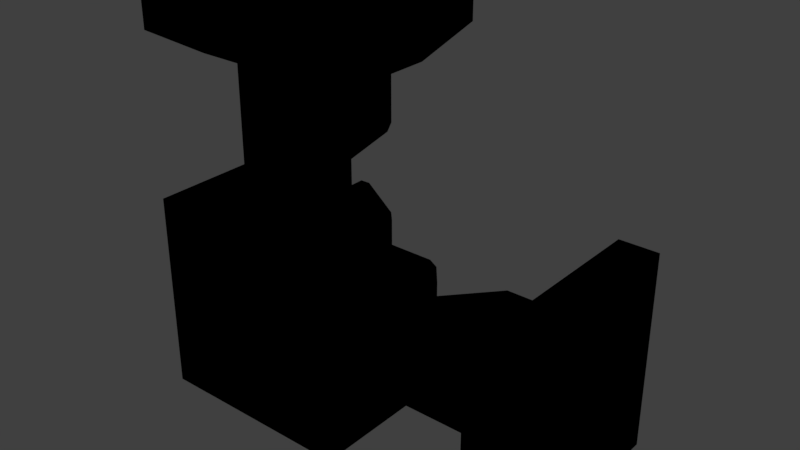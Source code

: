 # Source: Rod_Short.blend  (saved by Blender 2.79.0; exported with 4.5.12 LTS)
import bpy
from mathutils import Matrix  # noqa: F401  (used for matrix-valued properties, if any)

bpy.ops.wm.read_factory_settings(use_empty=True)
scene = bpy.context.scene
scene.name = 'Scene'

# ---- collections
col_collection_1 = bpy.data.collections.new('Collection 1'); scene.collection.children.link(col_collection_1)

# ---- materials (node trees are filled in below, after node groups)
mat_rod_helium = bpy.data.materials.new('Rod_Helium')
mat_rod_helium.alpha_threshold = 0.0
mat_rod_helium.use_transparent_shadow = False
mat_rod_helium.diffuse_color = (0.0, 0.0, 0.0, 1.0)
mat_rod_helium.specular_color = (0.0, 0.0, 0.0)
mat_rod_helium.roughness = 0.5

# ---- material node trees

# ---- world
world_world = bpy.data.worlds.new('World'); scene.world = world_world
world_world.color = (0.05088, 0.05088, 0.05088)
world_world.use_sun_shadow = False
world_world.sun_shadow_jitter_overblur = 0.0
world_world.cycles.sampling_method = 'MANUAL'

# ---- lights
light_point = bpy.data.lights.new('Point', 'POINT')
light_point.transmission_factor = 0.0
light_point.energy = 100.0
light_point.shadow_buffer_clip_start = 0.5
light_point.shadow_soft_size = 0.1
light_point.shadow_maximum_resolution = 0.006
light_point.use_absolute_resolution = True

# ---- meshes
me_untitled_031 = bpy.data.meshes.new('Untitled.031')
me_untitled_031.from_pydata([(1.5, -0.5, -0.5032), (1.5, 0.5, -0.5032), (1.303, 0.5, -0.5032), (1.303, -0.5, -0.5032), (1.303, 0.5, 0.4968), (1.303, 0.5, -0.5032), (1.5, 0.5, -0.5032), (1.5, 0.5, 0.4968), (1.5, 0.5, 0.4968), (1.5, -0.5, 0.4968), (1.303, -0.5, 0.4968), (1.303, 0.5, 0.4968), (1.5, -0.5, 0.4968), (1.5, -0.5, -0.5032), (1.303, -0.5, -0.5032), (1.303, -0.5, 0.4968), (1.159, -0.4069, 0.261), (1.159, -0.4069, -0.266), (1.159, 0.4069, -0.266), (1.159, 0.4069, 0.261), (1.5, 0.5, -0.5032), (1.5, -0.5, -0.5032), (1.5, -0.5, 0.4968), (1.5, 0.5, 0.4968), (1.303, -0.5, 0.4968), (1.303, -0.5, -0.5032), (1.159, -0.4069, -0.266), (1.159, -0.4069, 0.261), (1.303, -0.5, 0.4968), (1.159, -0.4069, 0.261), (1.159, 0.4069, 0.261), (1.303, 0.5, 0.4968), (1.159, 0.4069, 0.261), (1.159, 0.4069, -0.266), (1.303, 0.5, -0.5032), (1.303, 0.5, 0.4968), (1.303, 0.5, -0.5032), (1.159, 0.4069, -0.266), (1.159, -0.4069, -0.266), (1.303, -0.5, -0.5032), (0.8789, 0.303, 0.1715), (1.159, 0.303, 0.1715), (1.159, -0.3055, 0.1715), (0.5673, -0.3055, 0.1715), (0.4589, -0.1743, 0.1715), (0.8953, 0.333, 0.1416), (1.159, 0.333, 0.1416), (0.4393, -0.1512, 0.1416), (0.8455, 0.3104, 0.1416), (1.159, -0.3355, 0.1416), (0.5832, -0.3355, 0.1416), (0.5341, -0.3124, 0.1416), (0.4386, -0.1968, 0.1416), (0.8455, 0.3104, -0.1351), (0.8455, 0.3104, 0.1416), (0.4393, -0.1512, 0.1416), (0.4393, -0.1512, -0.1351), (0.4386, -0.1968, 0.1416), (0.4386, -0.1968, -0.1351), (0.5341, -0.3124, -0.1351), (0.5341, -0.3124, 0.1416), (0.4589, -0.1743, 0.1715), (0.4589, -0.1743, -0.1651), (1.159, 0.333, -0.1351), (1.159, 0.333, 0.1416), (0.8953, 0.333, 0.1416), (0.8953, 0.333, -0.1351), (0.8455, 0.3104, 0.1416), (0.8455, 0.3104, -0.1351), (0.8789, 0.303, 0.1715), (0.8789, 0.303, -0.1651), (1.159, -0.3355, 0.1416), (1.159, -0.3355, -0.1351), (0.5832, -0.3355, -0.1351), (0.5832, -0.3355, 0.1416), (0.5341, -0.3124, -0.1351), (0.5341, -0.3124, 0.1416), (0.5673, -0.3055, 0.1715), (0.5673, -0.3055, -0.1651), (0.5673, -0.3055, -0.1651), (1.159, -0.3055, -0.1651), (1.159, 0.303, -0.1651), (0.8789, 0.303, -0.1651), (0.4589, -0.1743, -0.1651), (0.5832, -0.3355, -0.1351), (1.159, -0.3355, -0.1351), (0.4386, -0.1968, -0.1351), (0.5341, -0.3124, -0.1351), (1.159, 0.333, -0.1351), (0.8953, 0.333, -0.1351), (0.8455, 0.3104, -0.1351), (0.4393, -0.1512, -0.1351), (-0.3034, 0.5, 0.5032), (-0.3034, -0.5, 0.5032), (-0.5, -0.5, 0.5032), (-0.5, 0.5, 0.5032), (-0.3034, 0.5, -0.4968), (-0.3034, 0.5, 0.5032), (-0.5, 0.5, 0.5032), (-0.5, 0.5, -0.4968), (-0.5, 0.5, -0.4968), (-0.5, -0.5, -0.4968), (-0.3034, -0.5, -0.4968), (-0.3034, 0.5, -0.4968), (-0.5, -0.5, -0.4968), (-0.5, -0.5, 0.5032), (-0.3034, -0.5, 0.5032), (-0.3034, -0.5, -0.4968), (-0.159, -0.4069, -0.261), (-0.159, -0.4069, 0.266), (-0.159, 0.4069, 0.266), (-0.159, 0.4069, -0.261), (-0.5, -0.5, -0.4968), (-0.5, 0.5, -0.4968), (-0.5, 0.5, 0.5032), (-0.5, -0.5, 0.5032), (-0.3034, -0.5, -0.4968), (-0.3034, -0.5, 0.5032), (-0.159, -0.4069, 0.266), (-0.159, -0.4069, -0.261), (-0.3034, 0.5, -0.4968), (-0.3034, -0.5, -0.4968), (-0.159, -0.4069, -0.261), (-0.159, 0.4069, -0.261), (-0.159, 0.4069, -0.261), (-0.159, 0.4069, 0.266), (-0.3034, 0.5, 0.5032), (-0.3034, 0.5, -0.4968), (-0.159, 0.4069, 0.266), (-0.159, -0.4069, 0.266), (-0.3034, -0.5, 0.5032), (-0.3034, 0.5, 0.5032), (0.3013, -0.1393, 0.08539), (0.5382, 0.1407, 0.08539), (0.7255, 0.141, 0.08539), (0.4809, -0.1396, 0.08539), (0.7452, 0.1636, -0.04899), (0.7452, 0.1636, 0.05539), (0.5576, 0.1636, 0.05539), (0.5576, 0.1636, -0.04899), (0.7255, 0.141, 0.08539), (0.5382, 0.1407, 0.08539), (0.5382, 0.1407, -0.07898), (0.7255, 0.141, -0.07898), (0.5382, 0.1407, -0.07898), (0.3013, -0.1393, -0.07898), (0.4809, -0.1396, -0.07898), (0.7255, 0.141, -0.07898), (0.2819, -0.1622, -0.04899), (0.2819, -0.1622, 0.05539), (0.4612, -0.1622, 0.05539), (0.4612, -0.1622, -0.04899), (0.3013, -0.1393, 0.08539), (0.4809, -0.1396, 0.08539), (0.4809, -0.1396, -0.07898), (0.3013, -0.1393, -0.07898), (0.4327, 0.3042, 0.1715), (0.5411, 0.173, 0.1715), (0.1211, -0.3042, 0.1715), (-0.159, 0.3042, 0.1715), (-0.159, -0.3042, 0.1715), (0.1047, -0.3342, 0.1416), (-0.159, -0.3342, 0.1416), (0.5607, 0.1499, 0.1416), (0.1545, -0.3117, 0.1416), (-0.159, 0.3342, 0.1416), (0.4168, 0.3342, 0.1416), (0.4659, 0.3111, 0.1416), (0.5614, 0.1955, 0.1416), (-0.159, -0.3342, -0.1351), (-0.159, -0.3342, 0.1416), (0.1047, -0.3342, 0.1416), (0.1047, -0.3342, -0.1351), (0.1545, -0.3117, 0.1416), (0.1545, -0.3117, -0.1351), (0.1211, -0.3042, 0.1715), (0.1211, -0.3042, -0.1651), (0.1545, -0.3117, -0.1351), (0.1545, -0.3117, 0.1416), (0.5607, 0.1499, 0.1416), (0.5607, 0.1499, -0.1351), (0.5614, 0.1955, 0.1416), (0.5614, 0.1955, -0.1351), (0.4659, 0.3111, -0.1351), (0.4659, 0.3111, 0.1416), (0.5411, 0.173, 0.1715), (0.5411, 0.173, -0.1651), (-0.159, 0.3342, 0.1416), (-0.159, 0.3342, -0.1351), (0.4168, 0.3342, -0.1351), (0.4168, 0.3342, 0.1416), (0.4659, 0.3111, -0.1351), (0.4659, 0.3111, 0.1416), (0.4327, 0.3042, 0.1715), (0.4327, 0.3042, -0.1651), (0.1211, -0.3042, -0.1651), (0.5411, 0.173, -0.1651), (0.4327, 0.3042, -0.1651), (-0.159, 0.3042, -0.1651), (-0.159, -0.3042, -0.1651), (0.4168, 0.3342, -0.1351), (-0.159, 0.3342, -0.1351), (0.5614, 0.1955, -0.1351), (0.4659, 0.3111, -0.1351), (-0.159, -0.3342, -0.1351), (0.1047, -0.3342, -0.1351), (0.1545, -0.3117, -0.1351), (0.5607, 0.1499, -0.1351)], [], [(2, 1, 0), (3, 2, 0), (6, 5, 4), (7, 6, 4), (10, 9, 8), (11, 10, 8), (14, 13, 12), (15, 14, 12), (18, 17, 16), (19, 18, 16), (22, 21, 20), (23, 22, 20), (26, 25, 24), (27, 26, 24), (30, 29, 28), (31, 30, 28), (34, 33, 32), (35, 34, 32), (38, 37, 36), (39, 38, 36), (42, 41, 40), (40, 43, 42), (40, 44, 43), (45, 40, 41), (46, 45, 41), (47, 44, 40), (48, 47, 40), (42, 43, 49), (43, 50, 49), (43, 44, 51), (44, 52, 51), (55, 54, 53), (56, 55, 53), (55, 56, 57), (56, 58, 57), (58, 59, 57), (59, 60, 57), (57, 61, 55), (56, 62, 58), (65, 64, 63), (66, 65, 63), (65, 66, 67), (66, 68, 67), (67, 69, 65), (68, 66, 70), (73, 72, 71), (74, 73, 71), (75, 73, 74), (76, 75, 74), (74, 77, 76), (75, 78, 73), (81, 80, 79), (79, 82, 81), (79, 83, 82), (84, 79, 80), (85, 84, 80), (86, 83, 79), (87, 86, 79), (81, 82, 88), (82, 89, 88), (82, 83, 90), (83, 91, 90), (94, 93, 92), (95, 94, 92), (98, 97, 96), (99, 98, 96), (102, 101, 100), (103, 102, 100), (106, 105, 104), (107, 106, 104), (110, 109, 108), (111, 110, 108), (114, 113, 112), (115, 114, 112), (118, 117, 116), (119, 118, 116), (122, 121, 120), (123, 122, 120), (126, 125, 124), (127, 126, 124), (130, 129, 128), (131, 130, 128), (134, 133, 132), (135, 134, 132), (138, 137, 136), (139, 138, 136), (140, 137, 138), (141, 140, 138), (139, 136, 142), (136, 143, 142), (146, 145, 144), (147, 146, 144), (150, 149, 148), (151, 150, 148), (149, 150, 152), (150, 153, 152), (154, 151, 148), (155, 154, 148), (158, 157, 156), (156, 159, 158), (159, 160, 158), (161, 158, 160), (162, 161, 160), (163, 157, 158), (164, 163, 158), (159, 156, 165), (156, 166, 165), (156, 157, 167), (157, 168, 167), (171, 170, 169), (172, 171, 169), (171, 172, 173), (172, 174, 173), (175, 171, 173), (174, 172, 176), (179, 178, 177), (180, 179, 177), (179, 180, 181), (180, 182, 181), (182, 183, 181), (183, 184, 181), (179, 181, 185), (180, 186, 182), (189, 188, 187), (190, 189, 187), (191, 189, 190), (192, 191, 190), (190, 193, 192), (191, 194, 189), (197, 196, 195), (195, 198, 197), (195, 199, 198), (200, 197, 198), (201, 200, 198), (202, 196, 197), (203, 202, 197), (199, 195, 204), (195, 205, 204), (195, 196, 206), (196, 207, 206)])
me_untitled_031.polygons.foreach_set('use_smooth', [True] * 140)
_uv = me_untitled_031.uv_layers.new(name='UVMap')
_uv.uv.foreach_set('vector', [0.1015, 0.9925, 0.007914, 0.9925, 0.007914, 0.5201, 0.1015, 0.5201, 0.1015, 0.9925, 0.007914, 0.5201, 0.007914, 0.5201, 0.1015, 0.5201, 0.1015, 0.9925, 0.007914, 0.9925, 0.007914, 0.5201, 0.1015, 0.9925, 0.1015, 0.9925, 0.007914, 0.9925, 0.007914, 0.5201, 0.1015, 0.5201, 0.1015, 0.9925, 0.007914, 0.5201, 0.1015, 0.9925, 0.007914, 0.9925, 0.007914, 0.5201, 0.1015, 0.5201, 0.1015, 0.9925, 0.007914, 0.5201, 0.2739, 0.7914, 0.2739, 0.7164, 0.3224, 0.7164, 0.3224, 0.7914, 0.2739, 0.7914, 0.3224, 0.7164, 0.008062, 0.5199, 0.4805, 0.5199, 0.4805, 0.9924, 0.008062, 0.9924, 0.008062, 0.5199, 0.4805, 0.9924, 0.3453, 0.7297, 0.3586, 0.7079, 0.3586, 0.8, 0.3453, 0.7783, 0.3453, 0.7297, 0.3586, 0.8, 0.3224, 0.7914, 0.3224, 0.7164, 0.3442, 0.7078, 0.3442, 0.8, 0.3224, 0.7914, 0.3442, 0.7078, 0.1436, 0.7799, 0.1569, 0.8017, 0.1569, 0.8503, 0.1436, 0.872, 0.1436, 0.7799, 0.1569, 0.8503, 0.2739, 0.7164, 0.2739, 0.7914, 0.252, 0.8, 0.252, 0.7078, 0.2739, 0.7164, 0.252, 0.8, 0.07227, 0.08504, 0.03083, 0.08504, 0.03083, 0.06597, 0.03083, 0.06597, 0.07227, 0.04475, 0.07227, 0.08504, 0.03083, 0.06597, 0.06333, 0.03737, 0.07227, 0.04475, 0.02879, 0.06708, 0.03083, 0.06597, 0.03083, 0.08504, 0.02879, 0.08504, 0.02879, 0.06708, 0.03083, 0.08504, 0.06175, 0.03603, 0.06333, 0.03737, 0.03083, 0.06597, 0.03032, 0.06369, 0.06175, 0.03603, 0.03083, 0.06597, 0.07227, 0.08504, 0.07227, 0.04475, 0.07431, 0.08504, 0.07227, 0.04475, 0.07431, 0.04583, 0.07431, 0.08504, 0.07227, 0.04475, 0.06333, 0.03737, 0.07273, 0.04248, 0.06333, 0.03737, 0.06486, 0.03598, 0.07273, 0.04248, 0.1421, 0.09754, 0.1421, 0.129, 0.1232, 0.129, 0.1232, 0.09754, 0.1421, 0.09754, 0.1232, 0.129, 0.1421, 0.09754, 0.1232, 0.09754, 0.1421, 0.09444, 0.1232, 0.09754, 0.1232, 0.09444, 0.1421, 0.09444, 0.1232, 0.09444, 0.1232, 0.08657, 0.1421, 0.09444, 0.1232, 0.08657, 0.1421, 0.08657, 0.1421, 0.09444, 0.1421, 0.09444, 0.1441, 0.09597, 0.1421, 0.09754, 0.1232, 0.09754, 0.1212, 0.09597, 0.1232, 0.09444, 0.1713, 0.1479, 0.1534, 0.1479, 0.1534, 0.1291, 0.1713, 0.1291, 0.1713, 0.1479, 0.1534, 0.1291, 0.1713, 0.1479, 0.1713, 0.1291, 0.1747, 0.1479, 0.1713, 0.1291, 0.1747, 0.1291, 0.1747, 0.1479, 0.1747, 0.1479, 0.1724, 0.15, 0.1713, 0.1479, 0.1747, 0.1291, 0.1713, 0.1291, 0.1724, 0.127, 0.1526, 0.08132, 0.1526, 0.04211, 0.1714, 0.04211, 0.1714, 0.08132, 0.1526, 0.08132, 0.1714, 0.04211, 0.1526, 0.08466, 0.1526, 0.08132, 0.1714, 0.08132, 0.1714, 0.08466, 0.1526, 0.08466, 0.1714, 0.08132, 0.1714, 0.08132, 0.1735, 0.0824, 0.1714, 0.08466, 0.1526, 0.08466, 0.1506, 0.0824, 0.1526, 0.08132, 0.1475, 0.08539, 0.1061, 0.08539, 0.1061, 0.0451, 0.1061, 0.0451, 0.1475, 0.06632, 0.1475, 0.08539, 0.1061, 0.0451, 0.115, 0.03772, 0.1475, 0.06632, 0.104, 0.04618, 0.1061, 0.0451, 0.1061, 0.08539, 0.104, 0.08539, 0.104, 0.04618, 0.1061, 0.08539, 0.1135, 0.03633, 0.115, 0.03772, 0.1061, 0.0451, 0.1056, 0.04283, 0.1135, 0.03633, 0.1061, 0.0451, 0.1475, 0.08539, 0.1475, 0.06632, 0.1495, 0.08539, 0.1475, 0.06632, 0.1495, 0.06743, 0.1495, 0.08539, 0.1475, 0.06632, 0.115, 0.03772, 0.148, 0.06404, 0.115, 0.03772, 0.1166, 0.03638, 0.148, 0.06404, 0.007914, 0.5201, 0.1015, 0.5201, 0.1015, 0.9925, 0.007914, 0.9925, 0.007914, 0.5201, 0.1015, 0.9925, 0.007914, 0.5201, 0.1015, 0.5201, 0.1015, 0.9925, 0.007914, 0.9925, 0.007914, 0.5201, 0.1015, 0.9925, 0.1015, 0.9925, 0.007914, 0.9925, 0.007914, 0.5201, 0.1015, 0.5201, 0.1015, 0.9925, 0.007914, 0.5201, 0.1015, 0.9925, 0.007914, 0.9925, 0.007914, 0.5201, 0.1015, 0.5201, 0.1015, 0.9925, 0.007914, 0.5201, 0.1811, 0.7914, 0.1811, 0.7164, 0.2296, 0.7164, 0.2296, 0.7914, 0.1811, 0.7914, 0.2296, 0.7164, 0.008062, 0.5199, 0.4805, 0.5199, 0.4805, 0.9924, 0.008062, 0.9924, 0.008062, 0.5199, 0.4805, 0.9924, 0.1432, 0.7778, 0.1299, 0.7996, 0.1299, 0.7075, 0.1432, 0.7292, 0.1432, 0.7778, 0.1299, 0.7075, 0.2296, 0.7164, 0.2514, 0.7078, 0.2514, 0.8, 0.2296, 0.7914, 0.2296, 0.7164, 0.2514, 0.8, 0.1579, 0.7996, 0.1446, 0.7778, 0.1446, 0.7292, 0.1579, 0.7075, 0.1579, 0.7996, 0.1446, 0.7292, 0.1592, 0.7078, 0.1811, 0.7164, 0.1811, 0.7914, 0.1592, 0.8, 0.1592, 0.7078, 0.1811, 0.7914, 0.07533, 0.4424, 0.07536, 0.3522, 0.09711, 0.3338, 0.09713, 0.4234, 0.07533, 0.4424, 0.09711, 0.3338, 0.1224, 0.4241, 0.1224, 0.3338, 0.1305, 0.3338, 0.1305, 0.4241, 0.1224, 0.4241, 0.1305, 0.3338, 0.1201, 0.3353, 0.1224, 0.3338, 0.1224, 0.4241, 0.1201, 0.4256, 0.1201, 0.3353, 0.1224, 0.4241, 0.1305, 0.4241, 0.1305, 0.3338, 0.1329, 0.4256, 0.1305, 0.3338, 0.1329, 0.3353, 0.1329, 0.4256, 0.09771, 0.4234, 0.09773, 0.3338, 0.1195, 0.3522, 0.1195, 0.4424, 0.09771, 0.4234, 0.1195, 0.3522, 0.1437, 0.3353, 0.1437, 0.4249, 0.1356, 0.4249, 0.1356, 0.3353, 0.1437, 0.3353, 0.1356, 0.4249, 0.1437, 0.4249, 0.1437, 0.3353, 0.146, 0.4234, 0.1437, 0.3353, 0.146, 0.3338, 0.146, 0.4234, 0.1333, 0.3338, 0.1356, 0.3353, 0.1356, 0.4249, 0.1333, 0.4234, 0.1333, 0.3338, 0.1356, 0.4249, 0.06737, 0.1052, 0.03487, 0.1338, 0.02593, 0.1264, 0.02593, 0.1264, 0.02593, 0.08611, 0.06737, 0.1052, 0.02593, 0.08611, 0.06737, 0.08611, 0.06737, 0.1052, 0.06941, 0.1041, 0.06737, 0.1052, 0.06737, 0.08611, 0.06941, 0.08611, 0.06941, 0.1041, 0.06737, 0.08611, 0.03644, 0.1351, 0.03487, 0.1338, 0.06737, 0.1052, 0.06788, 0.1075, 0.03644, 0.1351, 0.06737, 0.1052, 0.02593, 0.08611, 0.02593, 0.1264, 0.02389, 0.08611, 0.02593, 0.1264, 0.02389, 0.1253, 0.02389, 0.08611, 0.02593, 0.1264, 0.03487, 0.1338, 0.02547, 0.1287, 0.03487, 0.1338, 0.03333, 0.1352, 0.02547, 0.1287, 0.143, 0.149, 0.125, 0.149, 0.125, 0.1302, 0.143, 0.1302, 0.143, 0.149, 0.125, 0.1302, 0.143, 0.149, 0.143, 0.1302, 0.1464, 0.149, 0.143, 0.1302, 0.1464, 0.1302, 0.1464, 0.149, 0.1441, 0.151, 0.143, 0.149, 0.1464, 0.149, 0.1464, 0.1302, 0.143, 0.1302, 0.1441, 0.1281, 0.06232, 0.145, 0.06232, 0.1136, 0.08117, 0.1136, 0.08117, 0.145, 0.06232, 0.145, 0.08117, 0.1136, 0.06232, 0.145, 0.08117, 0.145, 0.06232, 0.1481, 0.08117, 0.145, 0.08117, 0.1481, 0.06232, 0.1481, 0.08117, 0.1481, 0.08117, 0.156, 0.06232, 0.1481, 0.08117, 0.156, 0.06232, 0.156, 0.06232, 0.1481, 0.06232, 0.145, 0.06232, 0.1481, 0.06028, 0.1466, 0.08117, 0.145, 0.08321, 0.1466, 0.08117, 0.1481, 0.1704, 0.089, 0.1704, 0.1282, 0.1516, 0.1282, 0.1516, 0.089, 0.1704, 0.089, 0.1516, 0.1282, 0.1704, 0.08566, 0.1704, 0.089, 0.1516, 0.089, 0.1516, 0.08566, 0.1704, 0.08566, 0.1516, 0.089, 0.1516, 0.089, 0.1495, 0.08792, 0.1516, 0.08566, 0.1704, 0.08566, 0.1724, 0.08792, 0.1704, 0.089, 0.1185, 0.1268, 0.1095, 0.1341, 0.07702, 0.1055, 0.07702, 0.1055, 0.1185, 0.08646, 0.1185, 0.1268, 0.07702, 0.1055, 0.07702, 0.08646, 0.1185, 0.08646, 0.1205, 0.1257, 0.1185, 0.1268, 0.1185, 0.08646, 0.1205, 0.08646, 0.1205, 0.1257, 0.1185, 0.08646, 0.1111, 0.1355, 0.1095, 0.1341, 0.1185, 0.1268, 0.1189, 0.129, 0.1111, 0.1355, 0.1185, 0.1268, 0.07702, 0.08646, 0.07702, 0.1055, 0.07498, 0.08646, 0.07702, 0.1055, 0.07498, 0.1044, 0.07498, 0.08646, 0.07702, 0.1055, 0.1095, 0.1341, 0.07651, 0.1078, 0.1095, 0.1341, 0.1079, 0.1355, 0.07651, 0.1078])
me_untitled_031.materials.append(mat_rod_helium)
me_untitled_031.use_remesh_preserve_volume = False
me_untitled_031.use_remesh_preserve_attributes = False
me_untitled_031.use_mirror_vertex_groups = False
me_untitled_031.update()
me_untitled_031.normals_split_custom_set([tuple(v) for v in zip(*[iter([0.0, 0.0, -1.0, 0.0, 0.0, -1.0, 0.0, 0.0, -1.0, 0.0, 0.0, -1.0, 0.0, 0.0, -1.0, 0.0, 0.0, -1.0, 0.0, 1.0, 0.0, 0.0, 1.0, 0.0, 0.0, 1.0, 0.0, 0.0, 1.0, 0.0, 0.0, 1.0, 0.0, 0.0, 1.0, 0.0, 0.0, 0.0, 1.0, 0.0, 0.0, 1.0, 0.0, 0.0, 1.0, 0.0, 0.0, 1.0, 0.0, 0.0, 1.0, 0.0, 0.0, 1.0, 0.0, -1.0, 0.0, 0.0, -1.0, 0.0, 0.0, -1.0, 0.0, 0.0, -1.0, 0.0, 0.0, -1.0, 0.0, 0.0, -1.0, 0.0, -1.0, 0.0, 0.0, -1.0, 0.0, 0.0, -1.0, 0.0, 0.0, -1.0, 0.0, 0.0, -1.0, 0.0, 0.0, -1.0, 0.0, 0.0, 1.0, 0.0, 0.0, 1.0, 0.0, 0.0, 1.0, 0.0, 0.0, 1.0, 0.0, 0.0, 1.0, 0.0, 0.0, 1.0, 0.0, 0.0, -0.5419, -0.8404, 0.0, -0.5419, -0.8404, 0.0, -0.5419, -0.8404, 0.0, -0.5419, -0.8404, 0.0, -0.5419, -0.8404, 0.0, -0.5419, -0.8404, 0.0, -0.8528, 0.0, 0.5223, -0.8528, 0.0, 0.5223, -0.8528, 0.0, 0.5223, -0.8528, 0.0, 0.5223, -0.8528, 0.0, 0.5223, -0.8528, 0.0, 0.5223, -0.5419, 0.8404, 0.0, -0.5419, 0.8404, 0.0, -0.5419, 0.8404, 0.0, -0.5419, 0.8404, 0.0, -0.5419, 0.8404, 0.0, -0.5419, 0.8404, 0.0, -0.8541, 0.0, -0.52, -0.8541, 0.0, -0.52, -0.8541, 0.0, -0.52, -0.8541, 0.0, -0.52, -0.8541, 0.0, -0.52, -0.8541, 0.0, -0.52, 0.0, -1.931e-05, 1.0, 3.345e-08, 1.928e-05, 1.0, -3.815e-05, 3.919e-06, 1.0, -3.815e-05, 3.919e-06, 1.0, 4.026e-05, 7.149e-06, 1.0, 0.0, -1.931e-05, 1.0, -3.815e-05, 3.919e-06, 1.0, -1.933e-05, 4.506e-05, 1.0, 4.026e-05, 7.149e-06, 1.0, -2.268e-05, 1.0, -2.352e-05, -3.815e-05, 3.919e-06, 1.0, 3.345e-08, 1.928e-05, 1.0, -3.394e-05, 1.0, -2.357e-05, -2.268e-05, 1.0, -2.352e-05, 3.345e-08, 1.928e-05, 1.0, -0.7507, 0.6607, -2.373e-05, -1.933e-05, 4.506e-05, 1.0, -3.815e-05, 3.919e-06, 1.0, -0.728, 0.6856, 2.25e-05, -0.7507, 0.6607, -2.373e-05, -3.815e-05, 3.919e-06, 1.0, 0.0, -1.931e-05, 1.0, 4.026e-05, 7.149e-06, 1.0, -3.378e-05, -1.0, -2.366e-05, 4.026e-05, 7.149e-06, 1.0, 2.231e-05, -1.0, -2.167e-05, -3.378e-05, -1.0, -2.366e-05, 4.026e-05, 7.149e-06, 1.0, -1.933e-05, 4.506e-05, 1.0, -0.771, -0.6368, -2.382e-05, -1.933e-05, 4.506e-05, 1.0, -0.771, -0.6369, -2.313e-05, -0.771, -0.6368, -2.382e-05, -0.7507, 0.6606, -1.329e-05, -0.7279, 0.6856, -1.624e-06, -0.7279, 0.6856, 1.616e-06, -0.7507, 0.6606, 2.751e-05, -0.7507, 0.6606, -1.329e-05, -0.7279, 0.6856, 1.616e-06, -0.7507, 0.6606, -1.329e-05, -0.7507, 0.6606, 2.751e-05, -0.771, -0.6368, -3.383e-05, -0.7507, 0.6606, 2.751e-05, -0.771, -0.6368, 2.293e-05, -0.771, -0.6368, -3.383e-05, -0.771, -0.6368, 2.293e-05, -0.771, -0.6368, 0.0, -0.771, -0.6368, -3.383e-05, -0.771, -0.6368, 0.0, -0.771, -0.6368, 0.0, -0.771, -0.6368, -3.383e-05, -0.771, -0.6368, -3.383e-05, -2.447e-05, -8.011e-05, 1.0, -0.7507, 0.6606, -1.329e-05, -0.7507, 0.6606, 2.751e-05, -2.392e-05, -4.75e-05, -1.0, -0.771, -0.6368, 2.293e-05, 2.013e-05, 1.0, -2.547e-05, 0.0, 1.0, 0.0, 0.0, 1.0, 0.0, 1.138e-05, 1.0, 1.793e-05, 2.013e-05, 1.0, -2.547e-05, 0.0, 1.0, 0.0, 2.013e-05, 1.0, -2.547e-05, 1.138e-05, 1.0, 1.793e-05, -0.7279, 0.6856, -2.196e-05, 1.138e-05, 1.0, 1.793e-05, -0.7279, 0.6857, -6.083e-06, -0.7279, 0.6856, -2.196e-05, -0.7279, 0.6856, -2.196e-05, -7.775e-05, -9.03e-06, 1.0, 2.013e-05, 1.0, -2.547e-05, -0.7279, 0.6857, -6.083e-06, 1.138e-05, 1.0, 1.793e-05, -5.519e-05, 1.162e-06, -1.0, -3.141e-05, -1.0, 1.013e-06, 0.0, -1.0, 0.0, 0.0, -1.0, 0.0, 1.64e-05, -1.0, -2.462e-05, -3.141e-05, -1.0, 1.013e-06, 0.0, -1.0, 0.0, -0.771, -0.6368, 1.466e-05, -3.141e-05, -1.0, 1.013e-06, 1.64e-05, -1.0, -2.462e-05, -0.771, -0.6368, 8.464e-06, -0.771, -0.6368, 1.466e-05, 1.64e-05, -1.0, -2.462e-05, 1.64e-05, -1.0, -2.462e-05, 6.05e-05, -4.932e-05, 1.0, -0.771, -0.6368, 8.464e-06, -0.771, -0.6368, 1.466e-05, 3.693e-05, -3.831e-05, -1.0, -3.141e-05, -1.0, 1.013e-06, 0.0, -1.207e-05, -1.0, 3.346e-08, 1.672e-05, -1.0, 2.574e-05, 1.225e-05, -1.0, 2.574e-05, 1.225e-05, -1.0, -6.884e-06, -2.926e-05, -1.0, 0.0, -1.207e-05, -1.0, 2.574e-05, 1.225e-05, -1.0, -2.575e-05, 2.068e-05, -1.0, -6.884e-06, -2.926e-05, -1.0, -9.149e-06, -1.0, 2.359e-05, 2.574e-05, 1.225e-05, -1.0, 3.346e-08, 1.672e-05, -1.0, -3.394e-05, -1.0, 2.176e-05, -9.149e-06, -1.0, 2.359e-05, 3.346e-08, 1.672e-05, -1.0, -0.771, -0.6369, 2.352e-05, -2.575e-05, 2.068e-05, -1.0, 2.574e-05, 1.225e-05, -1.0, -0.771, -0.6368, 2.322e-05, -0.771, -0.6369, 2.352e-05, 2.574e-05, 1.225e-05, -1.0, 0.0, -1.207e-05, -1.0, -6.884e-06, -2.926e-05, -1.0, -3.378e-05, 1.0, 2.369e-05, -6.884e-06, -2.926e-05, -1.0, 9.157e-06, 1.0, 2.357e-05, -3.378e-05, 1.0, 2.369e-05, -6.884e-06, -2.926e-05, -1.0, -2.575e-05, 2.068e-05, -1.0, -0.7279, 0.6857, -2.293e-05, -2.575e-05, 2.068e-05, -1.0, -0.7507, 0.6606, 2.328e-05, -0.7279, 0.6857, -2.293e-05, 0.0, 0.0, 1.0, 0.0, 0.0, 1.0, 0.0, 0.0, 1.0, 0.0, 0.0, 1.0, 0.0, 0.0, 1.0, 0.0, 0.0, 1.0, 0.0, 1.0, 0.0, 0.0, 1.0, 0.0, 0.0, 1.0, 0.0, 0.0, 1.0, 0.0, 0.0, 1.0, 0.0, 0.0, 1.0, 0.0, 0.0, 0.0, -1.0, 0.0, 0.0, -1.0, 0.0, 0.0, -1.0, 0.0, 0.0, -1.0, 0.0, 0.0, -1.0, 0.0, 0.0, -1.0, 0.0, -1.0, 0.0, 0.0, -1.0, 0.0, 0.0, -1.0, 0.0, 0.0, -1.0, 0.0, 0.0, -1.0, 0.0, 0.0, -1.0, 0.0, 1.0, 0.0, 0.0, 1.0, 0.0, 0.0, 1.0, 0.0, 0.0, 1.0, 0.0, 0.0, 1.0, 0.0, 0.0, 1.0, 0.0, 0.0, -1.0, 0.0, 0.0, -1.0, 0.0, 0.0, -1.0, 0.0, 0.0, -1.0, 0.0, 0.0, -1.0, 0.0, 0.0, -1.0, 0.0, 0.0, 0.5419, -0.8404, 0.0, 0.5419, -0.8404, 0.0, 0.5419, -0.8404, 0.0, 0.5419, -0.8404, 0.0, 0.5419, -0.8404, 0.0, 0.5419, -0.8404, 0.0, 0.8528, 0.0, -0.5223, 0.8528, 0.0, -0.5223, 0.8528, 0.0, -0.5223, 0.8528, 0.0, -0.5223, 0.8528, 0.0, -0.5223, 0.8528, 0.0, -0.5223, 0.5419, 0.8404, 0.0, 0.5419, 0.8404, 0.0, 0.5419, 0.8404, 0.0, 0.5419, 0.8404, 0.0, 0.5419, 0.8404, 0.0, 0.5419, 0.8404, 0.0, 0.8541, 0.0, 0.52, 0.8541, 0.0, 0.52, 0.8541, 0.0, 0.52, 0.8541, 0.0, 0.52, 0.8541, 0.0, 0.52, 0.8541, 0.0, 0.52, 4.675e-08, 0.0, 1.0, 0.0, 0.0, 1.0, 9.936e-08, 0.0, 1.0, 1.476e-07, 0.0, 1.0, 4.675e-08, 0.0, 1.0, 9.936e-08, 0.0, 1.0, -8.553e-06, 1.0, 4.567e-06, 0.0, 1.0, -2.038e-05, 1.018e-05, 1.0, -2.055e-05, 0.0, 1.0, -1.633e-05, -8.553e-06, 1.0, 4.567e-06, 1.018e-05, 1.0, -2.055e-05, 5.522e-05, -1.132e-05, 1.0, 0.0, 1.0, -2.038e-05, -8.553e-06, 1.0, 4.567e-06, -6.032e-05, -1.55e-05, 1.0, 5.522e-05, -1.132e-05, 1.0, -8.553e-06, 1.0, 4.567e-06, 0.0, 1.0, -1.633e-05, 1.018e-05, 1.0, -2.055e-05, 7.528e-05, 1.067e-05, -1.0, 1.018e-05, 1.0, -2.055e-05, -4.259e-06, 3.934e-06, -1.0, 7.528e-05, 1.067e-05, -1.0, 1.6e-08, 0.0, -1.0, 0.0, 0.0, -1.0, 5.539e-08, 0.0, -1.0, 7.101e-08, 0.0, -1.0, 1.6e-08, 0.0, -1.0, 5.539e-08, 0.0, -1.0, 3.412e-06, -1.0, -2.153e-05, 0.0, -1.0, -1.022e-05, -6.743e-06, -1.0, 8.095e-06, 0.0, -1.0, -9.805e-06, 3.412e-06, -1.0, -2.153e-05, -6.743e-06, -1.0, 8.095e-06, 0.0, -1.0, -1.022e-05, 3.412e-06, -1.0, -2.153e-05, -3.514e-05, -1.667e-05, 1.0, 3.412e-06, -1.0, -2.153e-05, -3.279e-05, 7.242e-06, 1.0, -3.514e-05, -1.667e-05, 1.0, -5.54e-05, 1.774e-05, -1.0, 0.0, -1.0, -9.805e-06, -6.743e-06, -1.0, 8.095e-06, 3.017e-05, -7.808e-06, -1.0, -5.54e-05, 1.774e-05, -1.0, -6.743e-06, -1.0, 8.095e-06, -9.388e-06, -2.554e-05, 1.0, 1.946e-05, -4.54e-05, 1.0, -4.04e-05, -6.843e-06, 1.0, -4.04e-05, -6.843e-06, 1.0, 0.0, 1.881e-05, 1.0, -9.388e-06, -2.554e-05, 1.0, 0.0, 1.881e-05, 1.0, -0.0001834, -1.916e-05, 1.0, -9.388e-06, -2.554e-05, 1.0, 2.185e-05, -1.0, -2.358e-05, -9.388e-06, -2.554e-05, 1.0, -0.0001834, -1.916e-05, 1.0, 3.394e-05, -1.0, -2.289e-05, 2.185e-05, -1.0, -2.358e-05, -0.0001834, -1.916e-05, 1.0, 0.7507, -0.6607, 2.4e-05, 1.946e-05, -4.54e-05, 1.0, -9.388e-06, -2.554e-05, 1.0, 0.7507, -0.6606, -2.304e-05, 0.7507, -0.6607, 2.4e-05, -9.388e-06, -2.554e-05, 1.0, 0.0, 1.881e-05, 1.0, -4.04e-05, -6.843e-06, 1.0, 0.0002373, 1.0, -2.268e-05, -4.04e-05, -6.843e-06, 1.0, -2.189e-05, 1.0, -2.271e-05, 0.0002373, 1.0, -2.268e-05, -4.04e-05, -6.843e-06, 1.0, 1.946e-05, -4.54e-05, 1.0, 0.771, 0.6368, -2.334e-05, 1.946e-05, -4.54e-05, 1.0, 0.771, 0.6369, -2.337e-05, 0.771, 0.6368, -2.334e-05, -2.088e-05, -1.0, -2.632e-05, 0.0, -1.0, 0.0, 0.0, -1.0, 0.0, -1.189e-05, -1.0, 1.872e-05, -2.088e-05, -1.0, -2.632e-05, 0.0, -1.0, 0.0, -2.088e-05, -1.0, -2.632e-05, -1.189e-05, -1.0, 1.872e-05, 0.7507, -0.6606, -1.879e-05, -1.189e-05, -1.0, 1.872e-05, 0.7507, -0.6606, 7.346e-06, 0.7507, -0.6606, -1.879e-05, -5.439e-05, -2.197e-06, 1.0, -2.088e-05, -1.0, -2.632e-05, 0.7507, -0.6606, -1.879e-05, 0.7507, -0.6606, 7.346e-06, -1.189e-05, -1.0, 1.872e-05, 3.746e-05, 3.943e-05, -1.0, 0.7507, -0.6606, -1.325e-05, 0.7507, -0.6606, 0.0, 0.7507, -0.6606, 0.0, 0.7507, -0.6606, 2.736e-05, 0.7507, -0.6606, -1.325e-05, 0.7507, -0.6606, 0.0, 0.7507, -0.6606, -1.325e-05, 0.7507, -0.6606, 2.736e-05, 0.771, 0.6368, -3.381e-05, 0.7507, -0.6606, 2.736e-05, 0.771, 0.6368, 2.301e-05, 0.771, 0.6368, -3.381e-05, 0.771, 0.6368, 2.301e-05, 0.771, 0.6368, 0.0, 0.771, 0.6368, -3.381e-05, 0.771, 0.6368, 0.0, 0.771, 0.6368, 0.0, 0.771, 0.6368, -3.381e-05, 0.7507, -0.6606, -1.325e-05, 0.771, 0.6368, -3.381e-05, 2.441e-05, 8.097e-05, 1.0, 0.7507, -0.6606, 2.736e-05, 2.392e-05, 4.84e-05, -1.0, 0.771, 0.6368, 2.301e-05, 3.135e-05, 1.0, 1.013e-06, 0.0, 1.0, 0.0, 0.0, 1.0, 0.0, -1.616e-05, 1.0, -2.462e-05, 3.135e-05, 1.0, 1.013e-06, 0.0, 1.0, 0.0, 0.771, 0.6368, 1.471e-05, 3.135e-05, 1.0, 1.013e-06, -1.616e-05, 1.0, -2.462e-05, 0.771, 0.6368, 8.192e-06, 0.771, 0.6368, 1.471e-05, -1.616e-05, 1.0, -2.462e-05, -1.616e-05, 1.0, -2.462e-05, -5.999e-05, 5.022e-05, 1.0, 0.771, 0.6368, 8.192e-06, 0.771, 0.6368, 1.471e-05, -3.657e-05, 3.924e-05, -1.0, 3.135e-05, 1.0, 1.013e-06, -2.049e-05, -1.013e-06, -1.0, 2.673e-05, 3.718e-05, -1.0, -2.974e-05, -1.619e-05, -1.0, -2.974e-05, -1.619e-05, -1.0, 0.0001467, -3.964e-06, -1.0, -2.049e-05, -1.013e-06, -1.0, -2.974e-05, -1.619e-05, -1.0, 0.0, -2.14e-05, -1.0, 0.0001467, -3.964e-06, -1.0, 9.328e-06, 1.0, 2.179e-05, -2.049e-05, -1.013e-06, -1.0, 0.0001467, -3.964e-06, -1.0, 3.394e-05, 1.0, 2.375e-05, 9.328e-06, 1.0, 2.179e-05, 0.0001467, -3.964e-06, -1.0, 0.771, 0.6369, 2.304e-05, 2.673e-05, 3.718e-05, -1.0, -2.049e-05, -1.013e-06, -1.0, 0.771, 0.6368, 2.357e-05, 0.771, 0.6369, 2.304e-05, -2.049e-05, -1.013e-06, -1.0, 0.0, -2.14e-05, -1.0, -2.974e-05, -1.619e-05, -1.0, 3.378e-05, -1.0, 2.351e-05, -2.974e-05, -1.619e-05, -1.0, -9.832e-06, -1.0, 2.289e-05, 3.378e-05, -1.0, 2.351e-05, -2.974e-05, -1.619e-05, -1.0, 2.673e-05, 3.718e-05, -1.0, 0.7507, -0.6606, 2.336e-05, 2.673e-05, 3.718e-05, -1.0, 0.7507, -0.6606, 2.357e-05, 0.7507, -0.6606, 2.336e-05])] * 3)])
me_untitled_030 = bpy.data.meshes.new('Untitled.030')
me_untitled_030.from_pydata([(1.5, -0.5, -0.5032), (1.5, 0.5, -0.5032), (1.303, 0.5, -0.5032), (1.303, -0.5, -0.5032), (1.303, 0.5, 0.4968), (1.303, 0.5, -0.5032), (1.5, 0.5, -0.5032), (1.5, 0.5, 0.4968), (1.5, 0.5, 0.4968), (1.5, -0.5, 0.4968), (1.303, -0.5, 0.4968), (1.303, 0.5, 0.4968), (1.5, -0.5, 0.4968), (1.5, -0.5, -0.5032), (1.303, -0.5, -0.5032), (1.303, -0.5, 0.4968), (1.159, -0.4069, 0.261), (1.159, -0.4069, -0.266), (1.159, 0.4069, -0.266), (1.159, 0.4069, 0.261), (1.5, 0.5, -0.5032), (1.5, -0.5, -0.5032), (1.5, -0.5, 0.4968), (1.5, 0.5, 0.4968), (1.303, -0.5, 0.4968), (1.303, -0.5, -0.5032), (1.159, -0.4069, -0.266), (1.159, -0.4069, 0.261), (1.303, -0.5, 0.4968), (1.159, -0.4069, 0.261), (1.159, 0.4069, 0.261), (1.303, 0.5, 0.4968), (1.159, 0.4069, 0.261), (1.159, 0.4069, -0.266), (1.303, 0.5, -0.5032), (1.303, 0.5, 0.4968), (1.303, 0.5, -0.5032), (1.159, 0.4069, -0.266), (1.159, -0.4069, -0.266), (1.303, -0.5, -0.5032), (0.8789, 0.303, 0.1715), (1.159, 0.303, 0.1715), (1.159, -0.3055, 0.1715), (0.5673, -0.3055, 0.1715), (0.4589, -0.1743, 0.1715), (0.8953, 0.333, 0.1416), (1.159, 0.333, 0.1416), (0.4393, -0.1512, 0.1416), (0.8455, 0.3104, 0.1416), (1.159, -0.3355, 0.1416), (0.5832, -0.3355, 0.1416), (0.5341, -0.3124, 0.1416), (0.4386, -0.1968, 0.1416), (0.8455, 0.3104, -0.1351), (0.8455, 0.3104, 0.1416), (0.4393, -0.1512, 0.1416), (0.4393, -0.1512, -0.1351), (0.4386, -0.1968, 0.1416), (0.4386, -0.1968, -0.1351), (0.5341, -0.3124, -0.1351), (0.5341, -0.3124, 0.1416), (0.4589, -0.1743, 0.1715), (0.4589, -0.1743, -0.1651), (1.159, 0.333, -0.1351), (1.159, 0.333, 0.1416), (0.8953, 0.333, 0.1416), (0.8953, 0.333, -0.1351), (0.8455, 0.3104, 0.1416), (0.8455, 0.3104, -0.1351), (0.8789, 0.303, 0.1715), (0.8789, 0.303, -0.1651), (1.159, -0.3355, 0.1416), (1.159, -0.3355, -0.1351), (0.5832, -0.3355, -0.1351), (0.5832, -0.3355, 0.1416), (0.5341, -0.3124, -0.1351), (0.5341, -0.3124, 0.1416), (0.5673, -0.3055, 0.1715), (0.5673, -0.3055, -0.1651), (0.5673, -0.3055, -0.1651), (1.159, -0.3055, -0.1651), (1.159, 0.303, -0.1651), (0.8789, 0.303, -0.1651), (0.4589, -0.1743, -0.1651), (0.5832, -0.3355, -0.1351), (1.159, -0.3355, -0.1351), (0.4386, -0.1968, -0.1351), (0.5341, -0.3124, -0.1351), (1.159, 0.333, -0.1351), (0.8953, 0.333, -0.1351), (0.8455, 0.3104, -0.1351), (0.4393, -0.1512, -0.1351), (-0.3034, 0.5, 0.5032), (-0.3034, -0.5, 0.5032), (-0.5, -0.5, 0.5032), (-0.5, 0.5, 0.5032), (-0.3034, 0.5, -0.4968), (-0.3034, 0.5, 0.5032), (-0.5, 0.5, 0.5032), (-0.5, 0.5, -0.4968), (-0.5, 0.5, -0.4968), (-0.5, -0.5, -0.4968), (-0.3034, -0.5, -0.4968), (-0.3034, 0.5, -0.4968), (-0.5, -0.5, -0.4968), (-0.5, -0.5, 0.5032), (-0.3034, -0.5, 0.5032), (-0.3034, -0.5, -0.4968), (-0.159, -0.4069, -0.261), (-0.159, -0.4069, 0.266), (-0.159, 0.4069, 0.266), (-0.159, 0.4069, -0.261), (-0.5, -0.5, -0.4968), (-0.5, 0.5, -0.4968), (-0.5, 0.5, 0.5032), (-0.5, -0.5, 0.5032), (-0.3034, -0.5, -0.4968), (-0.3034, -0.5, 0.5032), (-0.159, -0.4069, 0.266), (-0.159, -0.4069, -0.261), (-0.3034, 0.5, -0.4968), (-0.3034, -0.5, -0.4968), (-0.159, -0.4069, -0.261), (-0.159, 0.4069, -0.261), (-0.159, 0.4069, -0.261), (-0.159, 0.4069, 0.266), (-0.3034, 0.5, 0.5032), (-0.3034, 0.5, -0.4968), (-0.159, 0.4069, 0.266), (-0.159, -0.4069, 0.266), (-0.3034, -0.5, 0.5032), (-0.3034, 0.5, 0.5032), (0.3013, -0.1393, 0.08539), (0.5382, 0.1407, 0.08539), (0.7255, 0.141, 0.08539), (0.4809, -0.1396, 0.08539), (0.7452, 0.1636, -0.04899), (0.7452, 0.1636, 0.05539), (0.5576, 0.1636, 0.05539), (0.5576, 0.1636, -0.04899), (0.7255, 0.141, 0.08539), (0.5382, 0.1407, 0.08539), (0.5382, 0.1407, -0.07898), (0.7255, 0.141, -0.07898), (0.5382, 0.1407, -0.07898), (0.3013, -0.1393, -0.07898), (0.4809, -0.1396, -0.07898), (0.7255, 0.141, -0.07898), (0.2819, -0.1622, -0.04899), (0.2819, -0.1622, 0.05539), (0.4612, -0.1622, 0.05539), (0.4612, -0.1622, -0.04899), (0.3013, -0.1393, 0.08539), (0.4809, -0.1396, 0.08539), (0.4809, -0.1396, -0.07898), (0.3013, -0.1393, -0.07898), (0.4327, 0.3042, 0.1715), (0.5411, 0.173, 0.1715), (0.1211, -0.3042, 0.1715), (-0.159, 0.3042, 0.1715), (-0.159, -0.3042, 0.1715), (0.1047, -0.3342, 0.1416), (-0.159, -0.3342, 0.1416), (0.5607, 0.1499, 0.1416), (0.1545, -0.3117, 0.1416), (-0.159, 0.3342, 0.1416), (0.4168, 0.3342, 0.1416), (0.4659, 0.3111, 0.1416), (0.5614, 0.1955, 0.1416), (-0.159, -0.3342, -0.1351), (-0.159, -0.3342, 0.1416), (0.1047, -0.3342, 0.1416), (0.1047, -0.3342, -0.1351), (0.1545, -0.3117, 0.1416), (0.1545, -0.3117, -0.1351), (0.1211, -0.3042, 0.1715), (0.1211, -0.3042, -0.1651), (0.1545, -0.3117, -0.1351), (0.1545, -0.3117, 0.1416), (0.5607, 0.1499, 0.1416), (0.5607, 0.1499, -0.1351), (0.5614, 0.1955, 0.1416), (0.5614, 0.1955, -0.1351), (0.4659, 0.3111, -0.1351), (0.4659, 0.3111, 0.1416), (0.5411, 0.173, 0.1715), (0.5411, 0.173, -0.1651), (-0.159, 0.3342, 0.1416), (-0.159, 0.3342, -0.1351), (0.4168, 0.3342, -0.1351), (0.4168, 0.3342, 0.1416), (0.4659, 0.3111, -0.1351), (0.4659, 0.3111, 0.1416), (0.4327, 0.3042, 0.1715), (0.4327, 0.3042, -0.1651), (0.1211, -0.3042, -0.1651), (0.5411, 0.173, -0.1651), (0.4327, 0.3042, -0.1651), (-0.159, 0.3042, -0.1651), (-0.159, -0.3042, -0.1651), (0.4168, 0.3342, -0.1351), (-0.159, 0.3342, -0.1351), (0.5614, 0.1955, -0.1351), (0.4659, 0.3111, -0.1351), (-0.159, -0.3342, -0.1351), (0.1047, -0.3342, -0.1351), (0.1545, -0.3117, -0.1351), (0.5607, 0.1499, -0.1351)], [], [(2, 1, 0), (3, 2, 0), (6, 5, 4), (7, 6, 4), (10, 9, 8), (11, 10, 8), (14, 13, 12), (15, 14, 12), (18, 17, 16), (19, 18, 16), (22, 21, 20), (23, 22, 20), (26, 25, 24), (27, 26, 24), (30, 29, 28), (31, 30, 28), (34, 33, 32), (35, 34, 32), (38, 37, 36), (39, 38, 36), (42, 41, 40), (40, 43, 42), (40, 44, 43), (45, 40, 41), (46, 45, 41), (47, 44, 40), (48, 47, 40), (42, 43, 49), (43, 50, 49), (43, 44, 51), (44, 52, 51), (55, 54, 53), (56, 55, 53), (55, 56, 57), (56, 58, 57), (58, 59, 57), (59, 60, 57), (57, 61, 55), (56, 62, 58), (65, 64, 63), (66, 65, 63), (65, 66, 67), (66, 68, 67), (67, 69, 65), (68, 66, 70), (73, 72, 71), (74, 73, 71), (75, 73, 74), (76, 75, 74), (74, 77, 76), (75, 78, 73), (81, 80, 79), (79, 82, 81), (79, 83, 82), (84, 79, 80), (85, 84, 80), (86, 83, 79), (87, 86, 79), (81, 82, 88), (82, 89, 88), (82, 83, 90), (83, 91, 90), (94, 93, 92), (95, 94, 92), (98, 97, 96), (99, 98, 96), (102, 101, 100), (103, 102, 100), (106, 105, 104), (107, 106, 104), (110, 109, 108), (111, 110, 108), (114, 113, 112), (115, 114, 112), (118, 117, 116), (119, 118, 116), (122, 121, 120), (123, 122, 120), (126, 125, 124), (127, 126, 124), (130, 129, 128), (131, 130, 128), (134, 133, 132), (135, 134, 132), (138, 137, 136), (139, 138, 136), (140, 137, 138), (141, 140, 138), (139, 136, 142), (136, 143, 142), (146, 145, 144), (147, 146, 144), (150, 149, 148), (151, 150, 148), (149, 150, 152), (150, 153, 152), (154, 151, 148), (155, 154, 148), (158, 157, 156), (156, 159, 158), (159, 160, 158), (161, 158, 160), (162, 161, 160), (163, 157, 158), (164, 163, 158), (159, 156, 165), (156, 166, 165), (156, 157, 167), (157, 168, 167), (171, 170, 169), (172, 171, 169), (171, 172, 173), (172, 174, 173), (175, 171, 173), (174, 172, 176), (179, 178, 177), (180, 179, 177), (179, 180, 181), (180, 182, 181), (182, 183, 181), (183, 184, 181), (179, 181, 185), (180, 186, 182), (189, 188, 187), (190, 189, 187), (191, 189, 190), (192, 191, 190), (190, 193, 192), (191, 194, 189), (197, 196, 195), (195, 198, 197), (195, 199, 198), (200, 197, 198), (201, 200, 198), (202, 196, 197), (203, 202, 197), (199, 195, 204), (195, 205, 204), (195, 196, 206), (196, 207, 206)])
me_untitled_030.polygons.foreach_set('use_smooth', [True] * 140)
_uv = me_untitled_030.uv_layers.new(name='UVMap')
_uv.uv.foreach_set('vector', [0.1015, 0.9925, 0.007914, 0.9925, 0.007914, 0.5201, 0.1015, 0.5201, 0.1015, 0.9925, 0.007914, 0.5201, 0.007914, 0.5201, 0.1015, 0.5201, 0.1015, 0.9925, 0.007914, 0.9925, 0.007914, 0.5201, 0.1015, 0.9925, 0.1015, 0.9925, 0.007914, 0.9925, 0.007914, 0.5201, 0.1015, 0.5201, 0.1015, 0.9925, 0.007914, 0.5201, 0.1015, 0.9925, 0.007914, 0.9925, 0.007914, 0.5201, 0.1015, 0.5201, 0.1015, 0.9925, 0.007914, 0.5201, 0.2739, 0.7914, 0.2739, 0.7164, 0.3224, 0.7164, 0.3224, 0.7914, 0.2739, 0.7914, 0.3224, 0.7164, 0.008062, 0.5199, 0.4805, 0.5199, 0.4805, 0.9924, 0.008062, 0.9924, 0.008062, 0.5199, 0.4805, 0.9924, 0.3453, 0.7297, 0.3586, 0.7079, 0.3586, 0.8, 0.3453, 0.7783, 0.3453, 0.7297, 0.3586, 0.8, 0.3224, 0.7914, 0.3224, 0.7164, 0.3442, 0.7078, 0.3442, 0.8, 0.3224, 0.7914, 0.3442, 0.7078, 0.1436, 0.7799, 0.1569, 0.8017, 0.1569, 0.8503, 0.1436, 0.872, 0.1436, 0.7799, 0.1569, 0.8503, 0.2739, 0.7164, 0.2739, 0.7914, 0.252, 0.8, 0.252, 0.7078, 0.2739, 0.7164, 0.252, 0.8, 0.07227, 0.08504, 0.03083, 0.08504, 0.03083, 0.06597, 0.03083, 0.06597, 0.07227, 0.04475, 0.07227, 0.08504, 0.03083, 0.06597, 0.06333, 0.03737, 0.07227, 0.04475, 0.02879, 0.06708, 0.03083, 0.06597, 0.03083, 0.08504, 0.02879, 0.08504, 0.02879, 0.06708, 0.03083, 0.08504, 0.06175, 0.03603, 0.06333, 0.03737, 0.03083, 0.06597, 0.03032, 0.06369, 0.06175, 0.03603, 0.03083, 0.06597, 0.07227, 0.08504, 0.07227, 0.04475, 0.07431, 0.08504, 0.07227, 0.04475, 0.07431, 0.04583, 0.07431, 0.08504, 0.07227, 0.04475, 0.06333, 0.03737, 0.07273, 0.04248, 0.06333, 0.03737, 0.06486, 0.03598, 0.07273, 0.04248, 0.1421, 0.09754, 0.1421, 0.129, 0.1232, 0.129, 0.1232, 0.09754, 0.1421, 0.09754, 0.1232, 0.129, 0.1421, 0.09754, 0.1232, 0.09754, 0.1421, 0.09444, 0.1232, 0.09754, 0.1232, 0.09444, 0.1421, 0.09444, 0.1232, 0.09444, 0.1232, 0.08657, 0.1421, 0.09444, 0.1232, 0.08657, 0.1421, 0.08657, 0.1421, 0.09444, 0.1421, 0.09444, 0.1441, 0.09597, 0.1421, 0.09754, 0.1232, 0.09754, 0.1212, 0.09597, 0.1232, 0.09444, 0.1713, 0.1479, 0.1534, 0.1479, 0.1534, 0.1291, 0.1713, 0.1291, 0.1713, 0.1479, 0.1534, 0.1291, 0.1713, 0.1479, 0.1713, 0.1291, 0.1747, 0.1479, 0.1713, 0.1291, 0.1747, 0.1291, 0.1747, 0.1479, 0.1747, 0.1479, 0.1724, 0.15, 0.1713, 0.1479, 0.1747, 0.1291, 0.1713, 0.1291, 0.1724, 0.127, 0.1526, 0.08132, 0.1526, 0.04211, 0.1714, 0.04211, 0.1714, 0.08132, 0.1526, 0.08132, 0.1714, 0.04211, 0.1526, 0.08466, 0.1526, 0.08132, 0.1714, 0.08132, 0.1714, 0.08466, 0.1526, 0.08466, 0.1714, 0.08132, 0.1714, 0.08132, 0.1735, 0.0824, 0.1714, 0.08466, 0.1526, 0.08466, 0.1506, 0.0824, 0.1526, 0.08132, 0.1475, 0.08539, 0.1061, 0.08539, 0.1061, 0.0451, 0.1061, 0.0451, 0.1475, 0.06632, 0.1475, 0.08539, 0.1061, 0.0451, 0.115, 0.03772, 0.1475, 0.06632, 0.104, 0.04618, 0.1061, 0.0451, 0.1061, 0.08539, 0.104, 0.08539, 0.104, 0.04618, 0.1061, 0.08539, 0.1135, 0.03633, 0.115, 0.03772, 0.1061, 0.0451, 0.1056, 0.04283, 0.1135, 0.03633, 0.1061, 0.0451, 0.1475, 0.08539, 0.1475, 0.06632, 0.1495, 0.08539, 0.1475, 0.06632, 0.1495, 0.06743, 0.1495, 0.08539, 0.1475, 0.06632, 0.115, 0.03772, 0.148, 0.06404, 0.115, 0.03772, 0.1166, 0.03638, 0.148, 0.06404, 0.007914, 0.5201, 0.1015, 0.5201, 0.1015, 0.9925, 0.007914, 0.9925, 0.007914, 0.5201, 0.1015, 0.9925, 0.007914, 0.5201, 0.1015, 0.5201, 0.1015, 0.9925, 0.007914, 0.9925, 0.007914, 0.5201, 0.1015, 0.9925, 0.1015, 0.9925, 0.007914, 0.9925, 0.007914, 0.5201, 0.1015, 0.5201, 0.1015, 0.9925, 0.007914, 0.5201, 0.1015, 0.9925, 0.007914, 0.9925, 0.007914, 0.5201, 0.1015, 0.5201, 0.1015, 0.9925, 0.007914, 0.5201, 0.1811, 0.7914, 0.1811, 0.7164, 0.2296, 0.7164, 0.2296, 0.7914, 0.1811, 0.7914, 0.2296, 0.7164, 0.008062, 0.5199, 0.4805, 0.5199, 0.4805, 0.9924, 0.008062, 0.9924, 0.008062, 0.5199, 0.4805, 0.9924, 0.1432, 0.7778, 0.1299, 0.7996, 0.1299, 0.7075, 0.1432, 0.7292, 0.1432, 0.7778, 0.1299, 0.7075, 0.2296, 0.7164, 0.2514, 0.7078, 0.2514, 0.8, 0.2296, 0.7914, 0.2296, 0.7164, 0.2514, 0.8, 0.1579, 0.7996, 0.1446, 0.7778, 0.1446, 0.7292, 0.1579, 0.7075, 0.1579, 0.7996, 0.1446, 0.7292, 0.1592, 0.7078, 0.1811, 0.7164, 0.1811, 0.7914, 0.1592, 0.8, 0.1592, 0.7078, 0.1811, 0.7914, 0.07533, 0.4424, 0.07536, 0.3522, 0.09711, 0.3338, 0.09713, 0.4234, 0.07533, 0.4424, 0.09711, 0.3338, 0.1224, 0.4241, 0.1224, 0.3338, 0.1305, 0.3338, 0.1305, 0.4241, 0.1224, 0.4241, 0.1305, 0.3338, 0.1201, 0.3353, 0.1224, 0.3338, 0.1224, 0.4241, 0.1201, 0.4256, 0.1201, 0.3353, 0.1224, 0.4241, 0.1305, 0.4241, 0.1305, 0.3338, 0.1329, 0.4256, 0.1305, 0.3338, 0.1329, 0.3353, 0.1329, 0.4256, 0.09771, 0.4234, 0.09773, 0.3338, 0.1195, 0.3522, 0.1195, 0.4424, 0.09771, 0.4234, 0.1195, 0.3522, 0.1437, 0.3353, 0.1437, 0.4249, 0.1356, 0.4249, 0.1356, 0.3353, 0.1437, 0.3353, 0.1356, 0.4249, 0.1437, 0.4249, 0.1437, 0.3353, 0.146, 0.4234, 0.1437, 0.3353, 0.146, 0.3338, 0.146, 0.4234, 0.1333, 0.3338, 0.1356, 0.3353, 0.1356, 0.4249, 0.1333, 0.4234, 0.1333, 0.3338, 0.1356, 0.4249, 0.06737, 0.1052, 0.03487, 0.1338, 0.02593, 0.1264, 0.02593, 0.1264, 0.02593, 0.08611, 0.06737, 0.1052, 0.02593, 0.08611, 0.06737, 0.08611, 0.06737, 0.1052, 0.06941, 0.1041, 0.06737, 0.1052, 0.06737, 0.08611, 0.06941, 0.08611, 0.06941, 0.1041, 0.06737, 0.08611, 0.03644, 0.1351, 0.03487, 0.1338, 0.06737, 0.1052, 0.06788, 0.1075, 0.03644, 0.1351, 0.06737, 0.1052, 0.02593, 0.08611, 0.02593, 0.1264, 0.02389, 0.08611, 0.02593, 0.1264, 0.02389, 0.1253, 0.02389, 0.08611, 0.02593, 0.1264, 0.03487, 0.1338, 0.02547, 0.1287, 0.03487, 0.1338, 0.03333, 0.1352, 0.02547, 0.1287, 0.143, 0.149, 0.125, 0.149, 0.125, 0.1302, 0.143, 0.1302, 0.143, 0.149, 0.125, 0.1302, 0.143, 0.149, 0.143, 0.1302, 0.1464, 0.149, 0.143, 0.1302, 0.1464, 0.1302, 0.1464, 0.149, 0.1441, 0.151, 0.143, 0.149, 0.1464, 0.149, 0.1464, 0.1302, 0.143, 0.1302, 0.1441, 0.1281, 0.06232, 0.145, 0.06232, 0.1136, 0.08117, 0.1136, 0.08117, 0.145, 0.06232, 0.145, 0.08117, 0.1136, 0.06232, 0.145, 0.08117, 0.145, 0.06232, 0.1481, 0.08117, 0.145, 0.08117, 0.1481, 0.06232, 0.1481, 0.08117, 0.1481, 0.08117, 0.156, 0.06232, 0.1481, 0.08117, 0.156, 0.06232, 0.156, 0.06232, 0.1481, 0.06232, 0.145, 0.06232, 0.1481, 0.06028, 0.1466, 0.08117, 0.145, 0.08321, 0.1466, 0.08117, 0.1481, 0.1704, 0.089, 0.1704, 0.1282, 0.1516, 0.1282, 0.1516, 0.089, 0.1704, 0.089, 0.1516, 0.1282, 0.1704, 0.08566, 0.1704, 0.089, 0.1516, 0.089, 0.1516, 0.08566, 0.1704, 0.08566, 0.1516, 0.089, 0.1516, 0.089, 0.1495, 0.08792, 0.1516, 0.08566, 0.1704, 0.08566, 0.1724, 0.08792, 0.1704, 0.089, 0.1185, 0.1268, 0.1095, 0.1341, 0.07702, 0.1055, 0.07702, 0.1055, 0.1185, 0.08646, 0.1185, 0.1268, 0.07702, 0.1055, 0.07702, 0.08646, 0.1185, 0.08646, 0.1205, 0.1257, 0.1185, 0.1268, 0.1185, 0.08646, 0.1205, 0.08646, 0.1205, 0.1257, 0.1185, 0.08646, 0.1111, 0.1355, 0.1095, 0.1341, 0.1185, 0.1268, 0.1189, 0.129, 0.1111, 0.1355, 0.1185, 0.1268, 0.07702, 0.08646, 0.07702, 0.1055, 0.07498, 0.08646, 0.07702, 0.1055, 0.07498, 0.1044, 0.07498, 0.08646, 0.07702, 0.1055, 0.1095, 0.1341, 0.07651, 0.1078, 0.1095, 0.1341, 0.1079, 0.1355, 0.07651, 0.1078])
me_untitled_030.materials.append(mat_rod_helium)
me_untitled_030.use_remesh_preserve_volume = False
me_untitled_030.use_remesh_preserve_attributes = False
me_untitled_030.use_mirror_vertex_groups = False
me_untitled_030.update()
me_untitled_030.normals_split_custom_set([tuple(v) for v in zip(*[iter([0.0, 0.0, -1.0, 0.0, 0.0, -1.0, 0.0, 0.0, -1.0, 0.0, 0.0, -1.0, 0.0, 0.0, -1.0, 0.0, 0.0, -1.0, 0.0, 1.0, 0.0, 0.0, 1.0, 0.0, 0.0, 1.0, 0.0, 0.0, 1.0, 0.0, 0.0, 1.0, 0.0, 0.0, 1.0, 0.0, 0.0, 0.0, 1.0, 0.0, 0.0, 1.0, 0.0, 0.0, 1.0, 0.0, 0.0, 1.0, 0.0, 0.0, 1.0, 0.0, 0.0, 1.0, 0.0, -1.0, 0.0, 0.0, -1.0, 0.0, 0.0, -1.0, 0.0, 0.0, -1.0, 0.0, 0.0, -1.0, 0.0, 0.0, -1.0, 0.0, -1.0, 0.0, 0.0, -1.0, 0.0, 0.0, -1.0, 0.0, 0.0, -1.0, 0.0, 0.0, -1.0, 0.0, 0.0, -1.0, 0.0, 0.0, 1.0, 0.0, 0.0, 1.0, 0.0, 0.0, 1.0, 0.0, 0.0, 1.0, 0.0, 0.0, 1.0, 0.0, 0.0, 1.0, 0.0, 0.0, -0.5419, -0.8404, 0.0, -0.5419, -0.8404, 0.0, -0.5419, -0.8404, 0.0, -0.5419, -0.8404, 0.0, -0.5419, -0.8404, 0.0, -0.5419, -0.8404, 0.0, -0.8528, 0.0, 0.5223, -0.8528, 0.0, 0.5223, -0.8528, 0.0, 0.5223, -0.8528, 0.0, 0.5223, -0.8528, 0.0, 0.5223, -0.8528, 0.0, 0.5223, -0.5419, 0.8404, 0.0, -0.5419, 0.8404, 0.0, -0.5419, 0.8404, 0.0, -0.5419, 0.8404, 0.0, -0.5419, 0.8404, 0.0, -0.5419, 0.8404, 0.0, -0.8541, 0.0, -0.52, -0.8541, 0.0, -0.52, -0.8541, 0.0, -0.52, -0.8541, 0.0, -0.52, -0.8541, 0.0, -0.52, -0.8541, 0.0, -0.52, 0.0, -1.931e-05, 1.0, 3.345e-08, 1.928e-05, 1.0, -3.815e-05, 3.919e-06, 1.0, -3.815e-05, 3.919e-06, 1.0, 4.026e-05, 7.149e-06, 1.0, 0.0, -1.931e-05, 1.0, -3.815e-05, 3.919e-06, 1.0, -1.933e-05, 4.506e-05, 1.0, 4.026e-05, 7.149e-06, 1.0, -2.268e-05, 1.0, -2.352e-05, -3.815e-05, 3.919e-06, 1.0, 3.345e-08, 1.928e-05, 1.0, -3.394e-05, 1.0, -2.357e-05, -2.268e-05, 1.0, -2.352e-05, 3.345e-08, 1.928e-05, 1.0, -0.7507, 0.6607, -2.373e-05, -1.933e-05, 4.506e-05, 1.0, -3.815e-05, 3.919e-06, 1.0, -0.728, 0.6856, 2.25e-05, -0.7507, 0.6607, -2.373e-05, -3.815e-05, 3.919e-06, 1.0, 0.0, -1.931e-05, 1.0, 4.026e-05, 7.149e-06, 1.0, -3.378e-05, -1.0, -2.366e-05, 4.026e-05, 7.149e-06, 1.0, 2.231e-05, -1.0, -2.167e-05, -3.378e-05, -1.0, -2.366e-05, 4.026e-05, 7.149e-06, 1.0, -1.933e-05, 4.506e-05, 1.0, -0.771, -0.6368, -2.382e-05, -1.933e-05, 4.506e-05, 1.0, -0.771, -0.6369, -2.313e-05, -0.771, -0.6368, -2.382e-05, -0.7507, 0.6606, -1.329e-05, -0.7279, 0.6856, -1.624e-06, -0.7279, 0.6856, 1.616e-06, -0.7507, 0.6606, 2.751e-05, -0.7507, 0.6606, -1.329e-05, -0.7279, 0.6856, 1.616e-06, -0.7507, 0.6606, -1.329e-05, -0.7507, 0.6606, 2.751e-05, -0.771, -0.6368, -3.383e-05, -0.7507, 0.6606, 2.751e-05, -0.771, -0.6368, 2.293e-05, -0.771, -0.6368, -3.383e-05, -0.771, -0.6368, 2.293e-05, -0.771, -0.6368, 0.0, -0.771, -0.6368, -3.383e-05, -0.771, -0.6368, 0.0, -0.771, -0.6368, 0.0, -0.771, -0.6368, -3.383e-05, -0.771, -0.6368, -3.383e-05, -2.447e-05, -8.011e-05, 1.0, -0.7507, 0.6606, -1.329e-05, -0.7507, 0.6606, 2.751e-05, -2.392e-05, -4.75e-05, -1.0, -0.771, -0.6368, 2.293e-05, 2.013e-05, 1.0, -2.547e-05, 0.0, 1.0, 0.0, 0.0, 1.0, 0.0, 1.138e-05, 1.0, 1.793e-05, 2.013e-05, 1.0, -2.547e-05, 0.0, 1.0, 0.0, 2.013e-05, 1.0, -2.547e-05, 1.138e-05, 1.0, 1.793e-05, -0.7279, 0.6856, -2.196e-05, 1.138e-05, 1.0, 1.793e-05, -0.7279, 0.6857, -6.083e-06, -0.7279, 0.6856, -2.196e-05, -0.7279, 0.6856, -2.196e-05, -7.775e-05, -9.03e-06, 1.0, 2.013e-05, 1.0, -2.547e-05, -0.7279, 0.6857, -6.083e-06, 1.138e-05, 1.0, 1.793e-05, -5.519e-05, 1.162e-06, -1.0, -3.141e-05, -1.0, 1.013e-06, 0.0, -1.0, 0.0, 0.0, -1.0, 0.0, 1.64e-05, -1.0, -2.462e-05, -3.141e-05, -1.0, 1.013e-06, 0.0, -1.0, 0.0, -0.771, -0.6368, 1.466e-05, -3.141e-05, -1.0, 1.013e-06, 1.64e-05, -1.0, -2.462e-05, -0.771, -0.6368, 8.464e-06, -0.771, -0.6368, 1.466e-05, 1.64e-05, -1.0, -2.462e-05, 1.64e-05, -1.0, -2.462e-05, 6.05e-05, -4.932e-05, 1.0, -0.771, -0.6368, 8.464e-06, -0.771, -0.6368, 1.466e-05, 3.693e-05, -3.831e-05, -1.0, -3.141e-05, -1.0, 1.013e-06, 0.0, -1.207e-05, -1.0, 3.346e-08, 1.672e-05, -1.0, 2.574e-05, 1.225e-05, -1.0, 2.574e-05, 1.225e-05, -1.0, -6.884e-06, -2.926e-05, -1.0, 0.0, -1.207e-05, -1.0, 2.574e-05, 1.225e-05, -1.0, -2.575e-05, 2.068e-05, -1.0, -6.884e-06, -2.926e-05, -1.0, -9.149e-06, -1.0, 2.359e-05, 2.574e-05, 1.225e-05, -1.0, 3.346e-08, 1.672e-05, -1.0, -3.394e-05, -1.0, 2.176e-05, -9.149e-06, -1.0, 2.359e-05, 3.346e-08, 1.672e-05, -1.0, -0.771, -0.6369, 2.352e-05, -2.575e-05, 2.068e-05, -1.0, 2.574e-05, 1.225e-05, -1.0, -0.771, -0.6368, 2.322e-05, -0.771, -0.6369, 2.352e-05, 2.574e-05, 1.225e-05, -1.0, 0.0, -1.207e-05, -1.0, -6.884e-06, -2.926e-05, -1.0, -3.378e-05, 1.0, 2.369e-05, -6.884e-06, -2.926e-05, -1.0, 9.157e-06, 1.0, 2.357e-05, -3.378e-05, 1.0, 2.369e-05, -6.884e-06, -2.926e-05, -1.0, -2.575e-05, 2.068e-05, -1.0, -0.7279, 0.6857, -2.293e-05, -2.575e-05, 2.068e-05, -1.0, -0.7507, 0.6606, 2.328e-05, -0.7279, 0.6857, -2.293e-05, 0.0, 0.0, 1.0, 0.0, 0.0, 1.0, 0.0, 0.0, 1.0, 0.0, 0.0, 1.0, 0.0, 0.0, 1.0, 0.0, 0.0, 1.0, 0.0, 1.0, 0.0, 0.0, 1.0, 0.0, 0.0, 1.0, 0.0, 0.0, 1.0, 0.0, 0.0, 1.0, 0.0, 0.0, 1.0, 0.0, 0.0, 0.0, -1.0, 0.0, 0.0, -1.0, 0.0, 0.0, -1.0, 0.0, 0.0, -1.0, 0.0, 0.0, -1.0, 0.0, 0.0, -1.0, 0.0, -1.0, 0.0, 0.0, -1.0, 0.0, 0.0, -1.0, 0.0, 0.0, -1.0, 0.0, 0.0, -1.0, 0.0, 0.0, -1.0, 0.0, 1.0, 0.0, 0.0, 1.0, 0.0, 0.0, 1.0, 0.0, 0.0, 1.0, 0.0, 0.0, 1.0, 0.0, 0.0, 1.0, 0.0, 0.0, -1.0, 0.0, 0.0, -1.0, 0.0, 0.0, -1.0, 0.0, 0.0, -1.0, 0.0, 0.0, -1.0, 0.0, 0.0, -1.0, 0.0, 0.0, 0.5419, -0.8404, 0.0, 0.5419, -0.8404, 0.0, 0.5419, -0.8404, 0.0, 0.5419, -0.8404, 0.0, 0.5419, -0.8404, 0.0, 0.5419, -0.8404, 0.0, 0.8528, 0.0, -0.5223, 0.8528, 0.0, -0.5223, 0.8528, 0.0, -0.5223, 0.8528, 0.0, -0.5223, 0.8528, 0.0, -0.5223, 0.8528, 0.0, -0.5223, 0.5419, 0.8404, 0.0, 0.5419, 0.8404, 0.0, 0.5419, 0.8404, 0.0, 0.5419, 0.8404, 0.0, 0.5419, 0.8404, 0.0, 0.5419, 0.8404, 0.0, 0.8541, 0.0, 0.52, 0.8541, 0.0, 0.52, 0.8541, 0.0, 0.52, 0.8541, 0.0, 0.52, 0.8541, 0.0, 0.52, 0.8541, 0.0, 0.52, 4.675e-08, 0.0, 1.0, 0.0, 0.0, 1.0, 9.936e-08, 0.0, 1.0, 1.476e-07, 0.0, 1.0, 4.675e-08, 0.0, 1.0, 9.936e-08, 0.0, 1.0, -8.553e-06, 1.0, 4.567e-06, 0.0, 1.0, -2.038e-05, 1.018e-05, 1.0, -2.055e-05, 0.0, 1.0, -1.633e-05, -8.553e-06, 1.0, 4.567e-06, 1.018e-05, 1.0, -2.055e-05, 5.522e-05, -1.132e-05, 1.0, 0.0, 1.0, -2.038e-05, -8.553e-06, 1.0, 4.567e-06, -6.032e-05, -1.55e-05, 1.0, 5.522e-05, -1.132e-05, 1.0, -8.553e-06, 1.0, 4.567e-06, 0.0, 1.0, -1.633e-05, 1.018e-05, 1.0, -2.055e-05, 7.528e-05, 1.067e-05, -1.0, 1.018e-05, 1.0, -2.055e-05, -4.259e-06, 3.934e-06, -1.0, 7.528e-05, 1.067e-05, -1.0, 1.6e-08, 0.0, -1.0, 0.0, 0.0, -1.0, 5.539e-08, 0.0, -1.0, 7.101e-08, 0.0, -1.0, 1.6e-08, 0.0, -1.0, 5.539e-08, 0.0, -1.0, 3.412e-06, -1.0, -2.153e-05, 0.0, -1.0, -1.022e-05, -6.743e-06, -1.0, 8.095e-06, 0.0, -1.0, -9.805e-06, 3.412e-06, -1.0, -2.153e-05, -6.743e-06, -1.0, 8.095e-06, 0.0, -1.0, -1.022e-05, 3.412e-06, -1.0, -2.153e-05, -3.514e-05, -1.667e-05, 1.0, 3.412e-06, -1.0, -2.153e-05, -3.279e-05, 7.242e-06, 1.0, -3.514e-05, -1.667e-05, 1.0, -5.54e-05, 1.774e-05, -1.0, 0.0, -1.0, -9.805e-06, -6.743e-06, -1.0, 8.095e-06, 3.017e-05, -7.808e-06, -1.0, -5.54e-05, 1.774e-05, -1.0, -6.743e-06, -1.0, 8.095e-06, -9.388e-06, -2.554e-05, 1.0, 1.946e-05, -4.54e-05, 1.0, -4.04e-05, -6.843e-06, 1.0, -4.04e-05, -6.843e-06, 1.0, 0.0, 1.881e-05, 1.0, -9.388e-06, -2.554e-05, 1.0, 0.0, 1.881e-05, 1.0, -0.0001834, -1.916e-05, 1.0, -9.388e-06, -2.554e-05, 1.0, 2.185e-05, -1.0, -2.358e-05, -9.388e-06, -2.554e-05, 1.0, -0.0001834, -1.916e-05, 1.0, 3.394e-05, -1.0, -2.289e-05, 2.185e-05, -1.0, -2.358e-05, -0.0001834, -1.916e-05, 1.0, 0.7507, -0.6607, 2.4e-05, 1.946e-05, -4.54e-05, 1.0, -9.388e-06, -2.554e-05, 1.0, 0.7507, -0.6606, -2.304e-05, 0.7507, -0.6607, 2.4e-05, -9.388e-06, -2.554e-05, 1.0, 0.0, 1.881e-05, 1.0, -4.04e-05, -6.843e-06, 1.0, 0.0002373, 1.0, -2.268e-05, -4.04e-05, -6.843e-06, 1.0, -2.189e-05, 1.0, -2.271e-05, 0.0002373, 1.0, -2.268e-05, -4.04e-05, -6.843e-06, 1.0, 1.946e-05, -4.54e-05, 1.0, 0.771, 0.6368, -2.334e-05, 1.946e-05, -4.54e-05, 1.0, 0.771, 0.6369, -2.337e-05, 0.771, 0.6368, -2.334e-05, -2.088e-05, -1.0, -2.632e-05, 0.0, -1.0, 0.0, 0.0, -1.0, 0.0, -1.189e-05, -1.0, 1.872e-05, -2.088e-05, -1.0, -2.632e-05, 0.0, -1.0, 0.0, -2.088e-05, -1.0, -2.632e-05, -1.189e-05, -1.0, 1.872e-05, 0.7507, -0.6606, -1.879e-05, -1.189e-05, -1.0, 1.872e-05, 0.7507, -0.6606, 7.346e-06, 0.7507, -0.6606, -1.879e-05, -5.439e-05, -2.197e-06, 1.0, -2.088e-05, -1.0, -2.632e-05, 0.7507, -0.6606, -1.879e-05, 0.7507, -0.6606, 7.346e-06, -1.189e-05, -1.0, 1.872e-05, 3.746e-05, 3.943e-05, -1.0, 0.7507, -0.6606, -1.325e-05, 0.7507, -0.6606, 0.0, 0.7507, -0.6606, 0.0, 0.7507, -0.6606, 2.736e-05, 0.7507, -0.6606, -1.325e-05, 0.7507, -0.6606, 0.0, 0.7507, -0.6606, -1.325e-05, 0.7507, -0.6606, 2.736e-05, 0.771, 0.6368, -3.381e-05, 0.7507, -0.6606, 2.736e-05, 0.771, 0.6368, 2.301e-05, 0.771, 0.6368, -3.381e-05, 0.771, 0.6368, 2.301e-05, 0.771, 0.6368, 0.0, 0.771, 0.6368, -3.381e-05, 0.771, 0.6368, 0.0, 0.771, 0.6368, 0.0, 0.771, 0.6368, -3.381e-05, 0.7507, -0.6606, -1.325e-05, 0.771, 0.6368, -3.381e-05, 2.441e-05, 8.097e-05, 1.0, 0.7507, -0.6606, 2.736e-05, 2.392e-05, 4.84e-05, -1.0, 0.771, 0.6368, 2.301e-05, 3.135e-05, 1.0, 1.013e-06, 0.0, 1.0, 0.0, 0.0, 1.0, 0.0, -1.616e-05, 1.0, -2.462e-05, 3.135e-05, 1.0, 1.013e-06, 0.0, 1.0, 0.0, 0.771, 0.6368, 1.471e-05, 3.135e-05, 1.0, 1.013e-06, -1.616e-05, 1.0, -2.462e-05, 0.771, 0.6368, 8.192e-06, 0.771, 0.6368, 1.471e-05, -1.616e-05, 1.0, -2.462e-05, -1.616e-05, 1.0, -2.462e-05, -5.999e-05, 5.022e-05, 1.0, 0.771, 0.6368, 8.192e-06, 0.771, 0.6368, 1.471e-05, -3.657e-05, 3.924e-05, -1.0, 3.135e-05, 1.0, 1.013e-06, -2.049e-05, -1.013e-06, -1.0, 2.673e-05, 3.718e-05, -1.0, -2.974e-05, -1.619e-05, -1.0, -2.974e-05, -1.619e-05, -1.0, 0.0001467, -3.964e-06, -1.0, -2.049e-05, -1.013e-06, -1.0, -2.974e-05, -1.619e-05, -1.0, 0.0, -2.14e-05, -1.0, 0.0001467, -3.964e-06, -1.0, 9.328e-06, 1.0, 2.179e-05, -2.049e-05, -1.013e-06, -1.0, 0.0001467, -3.964e-06, -1.0, 3.394e-05, 1.0, 2.375e-05, 9.328e-06, 1.0, 2.179e-05, 0.0001467, -3.964e-06, -1.0, 0.771, 0.6369, 2.304e-05, 2.673e-05, 3.718e-05, -1.0, -2.049e-05, -1.013e-06, -1.0, 0.771, 0.6368, 2.357e-05, 0.771, 0.6369, 2.304e-05, -2.049e-05, -1.013e-06, -1.0, 0.0, -2.14e-05, -1.0, -2.974e-05, -1.619e-05, -1.0, 3.378e-05, -1.0, 2.351e-05, -2.974e-05, -1.619e-05, -1.0, -9.832e-06, -1.0, 2.289e-05, 3.378e-05, -1.0, 2.351e-05, -2.974e-05, -1.619e-05, -1.0, 2.673e-05, 3.718e-05, -1.0, 0.7507, -0.6606, 2.336e-05, 2.673e-05, 3.718e-05, -1.0, 0.7507, -0.6606, 2.357e-05, 0.7507, -0.6606, 2.336e-05])] * 3)])
arm_armature_011 = bpy.data.armatures.new('Armature.011')  # bones are not reproduced

# ---- objects
ob_point = bpy.data.objects.new('Point', light_point)
ob_meshrenderer_0_001 = bpy.data.objects.new('MeshRenderer_0.001', me_untitled_031)
ob_meshrenderer_0 = bpy.data.objects.new('MeshRenderer_0', me_untitled_030)
ob_armature = bpy.data.objects.new('Armature', arm_armature_011)

# ---- transforms, parenting, visibility, modifiers, constraints
ob_point.location = (2.995, 3.052, 4.149)
ob_point.hide_viewport = True
ob_point.lineart.crease_threshold = 0.0
ob_meshrenderer_0_001.location = (0.0, 0.0, 0.0)
ob_meshrenderer_0_001.color = (0.8, 0.8, 0.8, 1.0)
ob_meshrenderer_0_001.hide_viewport = True
ob_meshrenderer_0_001.lineart.crease_threshold = 0.0
ob_meshrenderer_0.location = (0.0, 0.0, 0.0)
ob_meshrenderer_0.rotation_euler = (-1.571, -1.571, 0.0)
ob_meshrenderer_0.color = (0.8, 0.8, 0.8, 1.0)
ob_meshrenderer_0.lineart.crease_threshold = 0.0
ob_armature.location = (0.0, 0.0, 0.0)
ob_armature.rotation_euler = (1.571, -0.0, 0.0)
ob_armature.scale = (0.01, 0.01, 0.01)
ob_armature.hide_viewport = True
ob_armature.lineart.crease_threshold = 0.0

# ---- collection membership
col_collection_1.objects.link(ob_point)
col_collection_1.objects.link(ob_meshrenderer_0_001)
col_collection_1.objects.link(ob_meshrenderer_0)
col_collection_1.objects.link(ob_armature)

# ---- scene / render settings (as saved in the file)
scene.frame_start = 1; scene.frame_end = 250; scene.frame_set(1)
scene.render.engine = 'BLENDER_EEVEE_NEXT'
scene.render.resolution_percentage = 50
scene.render.fps = 25
scene.render.dither_intensity = 0.0
scene.cycles.use_denoising = False
scene.cycles.samples = 128
scene.cycles.sampling_pattern = 'TABULATED_SOBOL'
scene.cycles.use_adaptive_sampling = False
scene.cycles.use_light_tree = False
scene.cycles.blur_glossy = 0.0
scene.cycles.sample_clamp_indirect = 0.0
scene.view_settings.view_transform = 'Standard'
bpy.context.view_layer.update()

# ---- added for rendering (the .blend has no active camera): camera
cam_auto = bpy.data.cameras.new('AutoCamera')
cam_auto.lens = 50.0
cam_auto.sensor_width = 36.0
cam_auto.clip_end = 1000.0
ob_auto_camera = bpy.data.objects.new('AutoCamera', cam_auto)
scene.collection.objects.link(ob_auto_camera)
ob_auto_camera.location = (3.27963, -3.33556, 2.7221)
ob_auto_camera.rotation_euler = (1.09748, -7.21219e-08, 0.694738)
scene.camera = ob_auto_camera
bpy.context.view_layer.update()
